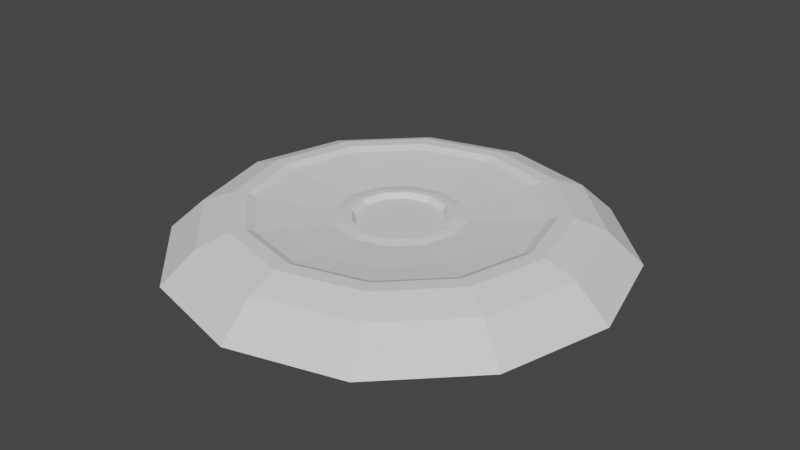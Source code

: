 # Source: Plate.blend  (saved by Blender 2.81.16; exported with 4.5.12 LTS)
import bpy
from mathutils import Matrix  # noqa: F401  (used for matrix-valued properties, if any)

bpy.ops.wm.read_factory_settings(use_empty=True)
scene = bpy.context.scene
scene.name = 'Scene'

# ---- collections
col_collection = bpy.data.collections.new('Collection'); scene.collection.children.link(col_collection)

# ---- world
world_world = bpy.data.worlds.new('World'); scene.world = world_world
world_world.use_nodes = True; world_world.node_tree.nodes.clear()
_N = world_world.node_tree.nodes; _L = world_world.node_tree.links
n0 = _N.new('ShaderNodeOutputWorld'); n0.name = 'World Output'; n0.location = (300, 300)
n1 = _N.new('ShaderNodeBackground'); n1.name = 'Background'; n1.location = (10, 300)
n1.inputs[0].default_value = (0.05088, 0.05088, 0.05088, 1.0)
_L.new(n1.outputs[0], n0.inputs[0])
n0.is_active_output = True
world_world.color = (0.05088, 0.05088, 0.05088)
world_world.use_sun_shadow = False
world_world.sun_shadow_jitter_overblur = 0.0

# ---- meshes
me_cube = bpy.data.meshes.new('Cube')
me_cube.from_pydata([(0.002706, 0.3834, 0.1002), (0.1981, 0.331, 0.1002), (0.002706, 0.5036, 0.07046), (0.002706, 0.4223, 0.09973), (0.2582, 0.4351, 0.07046), (0.2176, 0.3647, 0.09973), (0.4452, 0.2481, 0.07046), (0.3749, 0.2074, 0.09973), (0.5137, -0.007445, 0.07046), (0.4324, -0.007445, 0.09973), (0.4452, -0.2629, 0.07046), (0.3749, -0.2223, 0.09973), (0.2582, -0.45, 0.07046), (0.2176, -0.3796, 0.09973), (0.002706, -0.5184, 0.07046), (0.002706, -0.4372, 0.09973), (-0.2528, -0.45, 0.07046), (-0.2122, -0.3796, 0.09973), (-0.4398, -0.2629, 0.07046), (-0.3695, -0.2223, 0.09973), (-0.5083, -0.007445, 0.07046), (-0.427, -0.007445, 0.09973), (-0.4398, 0.2481, 0.07046), (-0.3695, 0.2074, 0.09973), (-0.2528, 0.4351, 0.07046), (-0.2122, 0.3647, 0.09973), (0.3412, 0.188, 0.1002), (0.3936, -0.007445, 0.1002), (0.3412, -0.2029, 0.1002), (0.1981, -0.3459, 0.1002), (0.002706, -0.3983, 0.1002), (-0.1927, -0.3459, 0.1002), (-0.3358, -0.2029, 0.1002), (-0.3881, -0.007445, 0.1002), (-0.3358, 0.188, 0.1002), (-0.1927, 0.331, 0.1002), (0.002706, 0.596, -0.0142), (0.3044, 0.5151, -0.0142), (0.5253, 0.2943, -0.0142), (0.6061, -0.007445, -0.0142), (0.5253, -0.3092, -0.0142), (0.3044, -0.53, -0.0142), (0.002706, -0.6109, -0.0142), (-0.299, -0.53, -0.0142), (-0.5199, -0.3092, -0.0142), (-0.6007, -0.007445, -0.0142), (-0.5199, 0.2943, -0.0142), (-0.299, 0.5151, -0.0142), (0.002706, 0.3604, 0.09046), (-0.1812, 0.3111, 0.09046), (-0.3159, 0.1765, 0.09046), (-0.3651, -0.007445, 0.09046), (-0.3159, -0.1914, 0.09046), (-0.1812, -0.326, 0.09046), (0.002706, -0.3753, 0.09046), (0.1866, -0.326, 0.09046), (0.3213, -0.1914, 0.09046), (0.3706, -0.007445, 0.09046), (0.3213, 0.1765, 0.09046), (0.1866, 0.3111, 0.09046), (0.002706, 0.2845, 0.08178), (-0.1433, 0.2454, 0.08178), (-0.2502, 0.1386, 0.08178), (-0.2893, -0.007445, 0.08178), (-0.2502, -0.1534, 0.08178), (-0.1433, -0.2603, 0.08178), (0.002706, -0.2994, 0.08178), (0.1487, -0.2603, 0.08178), (0.2556, -0.1534, 0.08178), (0.2947, -0.007445, 0.08178), (0.2556, 0.1386, 0.08178), (0.1487, 0.2454, 0.08178), (0.002706, 0.1635, 0.07205), (-0.08278, 0.1406, 0.07205), (-0.1454, 0.07804, 0.07205), (-0.1683, -0.007445, 0.07205), (-0.1454, -0.09293, 0.07205), (-0.08278, -0.1555, 0.07205), (0.002706, -0.1784, 0.07205), (0.08819, -0.1555, 0.07205), (0.1508, -0.09293, 0.07205), (0.1737, -0.007445, 0.07205), (0.1508, 0.07804, 0.07205), (0.08819, 0.1406, 0.07205), (0.002706, 0.1348, 0.07659), (-0.06841, 0.1157, 0.07659), (-0.1205, 0.06367, 0.07659), (-0.1395, -0.007445, 0.07659), (-0.1205, -0.07856, 0.07659), (-0.06841, -0.1306, 0.07659), (0.002706, -0.1497, 0.07659), (0.07382, -0.1306, 0.07659), (0.1259, -0.07856, 0.07659), (0.1449, -0.007445, 0.07659), (0.1259, 0.06367, 0.07659), (0.07382, 0.1157, 0.07659), (0.002706, 0.1165, 0.07659), (-0.05927, 0.0999, 0.07659), (-0.1046, 0.05453, 0.07659), (-0.1212, -0.007445, 0.07659), (-0.1046, -0.06942, 0.07659), (-0.05927, -0.1148, 0.07659), (0.002706, -0.1314, 0.07659), (0.06468, -0.1148, 0.07659), (0.11, -0.06942, 0.07659), (0.1267, -0.007445, 0.07659), (0.11, 0.05453, 0.07659), (0.06468, 0.0999, 0.07659), (0.002706, 0.108, -0.004693), (0.06991, 0.109, 0.01061), (-0.05501, 0.09252, -0.004693), (0.1191, 0.05976, 0.01061), (-0.09726, 0.05027, -0.004693), (0.1371, -0.007445, 0.01061), (-0.1127, -0.007445, -0.004693), (0.1191, -0.07465, 0.01061), (-0.09726, -0.06516, -0.004693), (0.06991, -0.1238, 0.01061), (-0.05501, -0.1074, -0.004693), (0.002706, -0.1419, 0.01061), (0.002706, -0.1229, -0.004693), (-0.0645, -0.1238, 0.01061), (0.06042, -0.1074, -0.004693), (-0.1137, -0.07465, 0.01061), (0.1027, -0.06516, -0.004693), (-0.1317, -0.007445, 0.01061), (0.1181, -0.007445, -0.004693), (-0.1137, 0.05976, 0.01061), (0.1027, 0.05027, -0.004693), (-0.0645, 0.109, 0.01061), (0.06042, 0.09252, -0.004693), (0.002706, 0.127, 0.01061), (0.1099, 0.1781, 0.03027), (0.1883, 0.09971, 0.03027), (0.217, -0.007445, 0.03027), (0.1883, -0.1146, 0.03027), (0.1099, -0.193, 0.03027), (0.002706, -0.2218, 0.03027), (-0.1044, -0.193, 0.03027), (-0.1829, -0.1146, 0.03027), (-0.2116, -0.007445, 0.03027), (-0.1829, 0.09971, 0.03027), (-0.1044, 0.1781, 0.03027), (0.002706, 0.2069, 0.03027), (0.2118, 0.3547, 0.05639), (0.3649, 0.2016, 0.05639), (0.4209, -0.007445, 0.05639), (0.3649, -0.2165, 0.05639), (0.2118, -0.3696, 0.05639), (0.002706, -0.4256, 0.05639), (-0.2064, -0.3696, 0.05639), (-0.3595, -0.2165, 0.05639), (-0.4155, -0.007445, 0.05639), (-0.3595, 0.2016, 0.05639), (-0.2064, 0.3547, 0.05639), (0.002706, 0.4107, 0.05639), (0.002706, -0.007445, -0.004693), (0.002706, 0.1057, 0.06299), (-0.05386, 0.09053, 0.06299), (-0.09527, 0.04912, 0.06299), (-0.1104, -0.007445, 0.06299), (-0.09527, -0.06401, 0.06299), (-0.05386, -0.1054, 0.06299), (0.002706, -0.1206, 0.06299), (0.05927, -0.1054, 0.06299), (0.1007, -0.06401, 0.06299), (0.1158, -0.007445, 0.06299), (0.1007, 0.04912, 0.06299), (0.05927, 0.09053, 0.06299), (0.002706, -0.007445, 0.06299)], [], [(10, 12, 41, 40), (7, 5, 1, 26), (2, 3, 5, 4), (6, 8, 39, 38), (11, 9, 27, 28), (4, 5, 7, 6), (14, 16, 43, 42), (15, 13, 29, 30), (6, 7, 9, 8), (18, 20, 45, 44), (19, 17, 31, 32), (8, 9, 11, 10), (22, 24, 47, 46), (23, 21, 33, 34), (10, 11, 13, 12), (4, 6, 38, 37), (9, 7, 26, 27), (12, 13, 15, 14), (2, 4, 37, 36), (13, 11, 28, 29), (14, 15, 17, 16), (8, 10, 40, 39), (17, 15, 30, 31), (16, 17, 19, 18), (12, 14, 42, 41), (21, 19, 32, 33), (18, 19, 21, 20), (16, 18, 44, 43), (5, 3, 0, 1), (20, 21, 23, 22), (3, 25, 35, 0), (25, 23, 34, 35), (22, 23, 25, 24), (24, 2, 36, 47), (20, 22, 46, 45), (24, 25, 3, 2), (29, 28, 56, 55), (50, 51, 63, 62), (31, 30, 54, 53), (33, 32, 52, 51), (26, 1, 59, 58), (28, 27, 57, 56), (30, 29, 55, 54), (0, 35, 49, 48), (32, 31, 53, 52), (34, 33, 51, 50), (1, 0, 48, 59), (35, 34, 50, 49), (27, 26, 58, 57), (62, 63, 75, 74), (57, 58, 70, 69), (54, 55, 67, 66), (51, 52, 64, 63), (58, 59, 71, 70), (48, 49, 61, 60), (55, 56, 68, 67), (52, 53, 65, 64), (59, 48, 60, 71), (49, 50, 62, 61), (56, 57, 69, 68), (53, 54, 66, 65), (77, 78, 90, 89), (69, 70, 82, 81), (66, 67, 79, 78), (63, 64, 76, 75), (70, 71, 83, 82), (60, 61, 73, 72), (67, 68, 80, 79), (64, 65, 77, 76), (71, 60, 72, 83), (61, 62, 74, 73), (68, 69, 81, 80), (65, 66, 78, 77), (89, 90, 102, 101), (74, 75, 87, 86), (81, 82, 94, 93), (78, 79, 91, 90), (75, 76, 88, 87), (82, 83, 95, 94), (72, 73, 85, 84), (79, 80, 92, 91), (76, 77, 89, 88), (83, 72, 84, 95), (73, 74, 86, 85), (80, 81, 93, 92), (86, 87, 99, 98), (93, 94, 106, 105), (90, 91, 103, 102), (87, 88, 100, 99), (94, 95, 107, 106), (84, 85, 97, 96), (91, 92, 104, 103), (88, 89, 101, 100), (95, 84, 96, 107), (85, 86, 98, 97), (92, 93, 105, 104), (117, 115, 124, 122), (113, 111, 128, 126), (121, 119, 120, 118), (125, 123, 116, 114), (129, 127, 112, 110), (115, 113, 126, 124), (119, 117, 122, 120), (123, 121, 118, 116), (127, 125, 114, 112), (109, 131, 108, 130), (131, 129, 110, 108), (109, 111, 133, 132), (111, 109, 130, 128), (112, 114, 156), (138, 139, 151, 150), (131, 109, 132, 143), (113, 115, 135, 134), (129, 131, 143, 142), (111, 113, 134, 133), (127, 129, 142, 141), (125, 127, 141, 140), (123, 125, 140, 139), (121, 123, 139, 138), (119, 121, 138, 137), (117, 119, 137, 136), (115, 117, 136, 135), (135, 136, 148, 147), (142, 143, 155, 154), (143, 132, 144, 155), (139, 140, 152, 151), (136, 137, 149, 148), (132, 133, 145, 144), (133, 134, 146, 145), (140, 141, 153, 152), (137, 138, 150, 149), (134, 135, 147, 146), (141, 142, 154, 153), (10, 12, 148, 147), (12, 14, 149, 148), (8, 10, 147, 146), (6, 8, 146, 145), (4, 6, 145, 144), (4, 144, 155, 2), (24, 2, 155, 154), (22, 24, 154, 153), (22, 153, 152, 20), (18, 20, 152, 151), (16, 18, 151, 150), (14, 16, 150, 149), (120, 122, 156), (110, 112, 156), (124, 126, 156), (114, 116, 156), (130, 108, 156), (118, 120, 156), (122, 124, 156), (126, 128, 156), (108, 110, 156), (128, 130, 156), (116, 118, 156), (99, 100, 161, 160), (106, 107, 168, 167), (96, 97, 158, 157), (103, 104, 165, 164), (100, 101, 162, 161), (107, 96, 157, 168), (97, 98, 159, 158), (104, 105, 166, 165), (101, 102, 163, 162), (98, 99, 160, 159), (105, 106, 167, 166), (102, 103, 164, 163), (164, 165, 169), (161, 162, 169), (168, 157, 169), (158, 159, 169), (165, 166, 169), (162, 163, 169), (159, 160, 169), (166, 167, 169), (163, 164, 169), (160, 161, 169), (167, 168, 169), (157, 158, 169)])
_uv = me_cube.uv_layers.new(name='UVMap')
_uv.uv.foreach_set('vector', [0.6667, 0.5, 0.5833, 0.5, 0.5833, 0.5, 0.6667, 0.5, 0.8333, 1.0, 0.9167, 1.0, 0.9167, 1.0, 0.8333, 1.0, 1.0, 0.5, 1.0, 1.0, 0.9167, 1.0, 0.9167, 0.5, 0.8333, 0.5, 0.75, 0.5, 0.75, 0.5, 0.8333, 0.5, 0.6667, 1.0, 0.75, 1.0, 0.75, 1.0, 0.6667, 1.0, 0.9167, 0.5, 0.9167, 1.0, 0.8333, 1.0, 0.8333, 0.5, 0.5, 0.5, 0.4167, 0.5, 0.4167, 0.5, 0.5, 0.5, 0.5, 1.0, 0.5833, 1.0, 0.5833, 1.0, 0.5, 1.0, 0.8333, 0.5, 0.8333, 1.0, 0.75, 1.0, 0.75, 0.5, 0.3333, 0.5, 0.25, 0.5, 0.25, 0.5, 0.3333, 0.5, 0.3333, 1.0, 0.4167, 1.0, 0.4167, 1.0, 0.3333, 1.0, 0.75, 0.5, 0.75, 1.0, 0.6667, 1.0, 0.6667, 0.5, 0.1667, 0.5, 0.08333, 0.5, 0.08333, 0.5, 0.1667, 0.5, 0.1667, 1.0, 0.25, 1.0, 0.25, 1.0, 0.1667, 1.0, 0.6667, 0.5, 0.6667, 1.0, 0.5833, 1.0, 0.5833, 0.5, 0.9167, 0.5, 0.8333, 0.5, 0.8333, 0.5, 0.9167, 0.5, 0.75, 1.0, 0.8333, 1.0, 0.8333, 1.0, 0.75, 1.0, 0.5833, 0.5, 0.5833, 1.0, 0.5, 1.0, 0.5, 0.5, 1.0, 0.5, 0.9167, 0.5, 0.9167, 0.5, 1.0, 0.5, 0.5833, 1.0, 0.6667, 1.0, 0.6667, 1.0, 0.5833, 1.0, 0.5, 0.5, 0.5, 1.0, 0.4167, 1.0, 0.4167, 0.5, 0.75, 0.5, 0.6667, 0.5, 0.6667, 0.5, 0.75, 0.5, 0.4167, 1.0, 0.5, 1.0, 0.5, 1.0, 0.4167, 1.0, 0.4167, 0.5, 0.4167, 1.0, 0.3333, 1.0, 0.3333, 0.5, 0.5833, 0.5, 0.5, 0.5, 0.5, 0.5, 0.5833, 0.5, 0.25, 1.0, 0.3333, 1.0, 0.3333, 1.0, 0.25, 1.0, 0.3333, 0.5, 0.3333, 1.0, 0.25, 1.0, 0.25, 0.5, 0.4167, 0.5, 0.3333, 0.5, 0.3333, 0.5, 0.4167, 0.5, 0.9167, 1.0, 1.0, 1.0, 1.0, 1.0, 0.9167, 1.0, 0.25, 0.5, 0.25, 1.0, 0.1667, 1.0, 0.1667, 0.5, 7.451e-08, 1.0, 0.08333, 1.0, 0.08333, 1.0, 7.451e-08, 1.0, 0.08333, 1.0, 0.1667, 1.0, 0.1667, 1.0, 0.08333, 1.0, 0.1667, 0.5, 0.1667, 1.0, 0.08333, 1.0, 0.08333, 0.5, 0.08333, 0.5, 7.451e-08, 0.5, 7.451e-08, 0.5, 0.08333, 0.5, 0.25, 0.5, 0.1667, 0.5, 0.1667, 0.5, 0.25, 0.5, 0.08333, 0.5, 0.08333, 1.0, 7.451e-08, 1.0, 7.451e-08, 0.5, 0.5833, 1.0, 0.6667, 1.0, 0.6667, 1.0, 0.5833, 1.0, 0.1667, 1.0, 0.25, 1.0, 0.25, 1.0, 0.1667, 1.0, 0.4167, 1.0, 0.5, 1.0, 0.5, 1.0, 0.4167, 1.0, 0.25, 1.0, 0.3333, 1.0, 0.3333, 1.0, 0.25, 1.0, 0.8333, 1.0, 0.9167, 1.0, 0.9167, 1.0, 0.8333, 1.0, 0.6667, 1.0, 0.75, 1.0, 0.75, 1.0, 0.6667, 1.0, 0.5, 1.0, 0.5833, 1.0, 0.5833, 1.0, 0.5, 1.0, 7.451e-08, 1.0, 0.08333, 1.0, 0.08333, 1.0, 7.451e-08, 1.0, 0.3333, 1.0, 0.4167, 1.0, 0.4167, 1.0, 0.3333, 1.0, 0.1667, 1.0, 0.25, 1.0, 0.25, 1.0, 0.1667, 1.0, 0.9167, 1.0, 1.0, 1.0, 1.0, 1.0, 0.9167, 1.0, 0.08333, 1.0, 0.1667, 1.0, 0.1667, 1.0, 0.08333, 1.0, 0.75, 1.0, 0.8333, 1.0, 0.8333, 1.0, 0.75, 1.0, 0.1667, 1.0, 0.25, 1.0, 0.25, 1.0, 0.1667, 1.0, 0.75, 1.0, 0.8333, 1.0, 0.8333, 1.0, 0.75, 1.0, 0.5, 1.0, 0.5833, 1.0, 0.5833, 1.0, 0.5, 1.0, 0.25, 1.0, 0.3333, 1.0, 0.3333, 1.0, 0.25, 1.0, 0.8333, 1.0, 0.9167, 1.0, 0.9167, 1.0, 0.8333, 1.0, 7.451e-08, 1.0, 0.08333, 1.0, 0.08333, 1.0, 7.451e-08, 1.0, 0.5833, 1.0, 0.6667, 1.0, 0.6667, 1.0, 0.5833, 1.0, 0.3333, 1.0, 0.4167, 1.0, 0.4167, 1.0, 0.3333, 1.0, 0.9167, 1.0, 1.0, 1.0, 1.0, 1.0, 0.9167, 1.0, 0.08333, 1.0, 0.1667, 1.0, 0.1667, 1.0, 0.08333, 1.0, 0.6667, 1.0, 0.75, 1.0, 0.75, 1.0, 0.6667, 1.0, 0.4167, 1.0, 0.5, 1.0, 0.5, 1.0, 0.4167, 1.0, 0.4167, 1.0, 0.5, 1.0, 0.5, 1.0, 0.4167, 1.0, 0.75, 1.0, 0.8333, 1.0, 0.8333, 1.0, 0.75, 1.0, 0.5, 1.0, 0.5833, 1.0, 0.5833, 1.0, 0.5, 1.0, 0.25, 1.0, 0.3333, 1.0, 0.3333, 1.0, 0.25, 1.0, 0.8333, 1.0, 0.9167, 1.0, 0.9167, 1.0, 0.8333, 1.0, 7.451e-08, 1.0, 0.08333, 1.0, 0.08333, 1.0, 7.451e-08, 1.0, 0.5833, 1.0, 0.6667, 1.0, 0.6667, 1.0, 0.5833, 1.0, 0.3333, 1.0, 0.4167, 1.0, 0.4167, 1.0, 0.3333, 1.0, 0.9167, 1.0, 1.0, 1.0, 1.0, 1.0, 0.9167, 1.0, 0.08333, 1.0, 0.1667, 1.0, 0.1667, 1.0, 0.08333, 1.0, 0.6667, 1.0, 0.75, 1.0, 0.75, 1.0, 0.6667, 1.0, 0.4167, 1.0, 0.5, 1.0, 0.5, 1.0, 0.4167, 1.0, 0.4167, 1.0, 0.5, 1.0, 0.5, 1.0, 0.4167, 1.0, 0.1667, 1.0, 0.25, 1.0, 0.25, 1.0, 0.1667, 1.0, 0.75, 1.0, 0.8333, 1.0, 0.8333, 1.0, 0.75, 1.0, 0.5, 1.0, 0.5833, 1.0, 0.5833, 1.0, 0.5, 1.0, 0.25, 1.0, 0.3333, 1.0, 0.3333, 1.0, 0.25, 1.0, 0.8333, 1.0, 0.9167, 1.0, 0.9167, 1.0, 0.8333, 1.0, 7.451e-08, 1.0, 0.08333, 1.0, 0.08333, 1.0, 7.451e-08, 1.0, 0.5833, 1.0, 0.6667, 1.0, 0.6667, 1.0, 0.5833, 1.0, 0.3333, 1.0, 0.4167, 1.0, 0.4167, 1.0, 0.3333, 1.0, 0.9167, 1.0, 1.0, 1.0, 1.0, 1.0, 0.9167, 1.0, 0.08333, 1.0, 0.1667, 1.0, 0.1667, 1.0, 0.08333, 1.0, 0.6667, 1.0, 0.75, 1.0, 0.75, 1.0, 0.6667, 1.0, 0.1667, 1.0, 0.25, 1.0, 0.25, 1.0, 0.1667, 1.0, 0.75, 1.0, 0.8333, 1.0, 0.8333, 1.0, 0.75, 1.0, 0.5, 1.0, 0.5833, 1.0, 0.5833, 1.0, 0.5, 1.0, 0.25, 1.0, 0.3333, 1.0, 0.3333, 1.0, 0.25, 1.0, 0.8333, 1.0, 0.9167, 1.0, 0.9167, 1.0, 0.8333, 1.0, 7.451e-08, 1.0, 0.08333, 1.0, 0.08333, 1.0, 7.451e-08, 1.0, 0.5833, 1.0, 0.6667, 1.0, 0.6667, 1.0, 0.5833, 1.0, 0.3333, 1.0, 0.4167, 1.0, 0.4167, 1.0, 0.3333, 1.0, 0.9167, 1.0, 1.0, 1.0, 1.0, 1.0, 0.9167, 1.0, 0.08333, 1.0, 0.1667, 1.0, 0.1667, 1.0, 0.08333, 1.0, 0.6667, 1.0, 0.75, 1.0, 0.75, 1.0, 0.6667, 1.0, 0.37, 0.04215, 0.4578, 0.13, 0.4578, 0.13, 0.37, 0.04215, 0.49, 0.25, 0.4578, 0.37, 0.4578, 0.37, 0.49, 0.25, 0.13, 0.04215, 0.25, 0.01, 0.25, 0.01, 0.13, 0.04215, 0.01, 0.25, 0.04215, 0.13, 0.04215, 0.13, 0.01, 0.25, 0.13, 0.4578, 0.04215, 0.37, 0.04215, 0.37, 0.13, 0.4578, 0.4578, 0.13, 0.49, 0.25, 0.49, 0.25, 0.4578, 0.13, 0.25, 0.01, 0.37, 0.04215, 0.37, 0.04215, 0.25, 0.01, 0.04215, 0.13, 0.13, 0.04215, 0.13, 0.04215, 0.04215, 0.13, 0.04215, 0.37, 0.01, 0.25, 0.01, 0.25, 0.04215, 0.37, 0.37, 0.4578, 0.25, 0.49, 0.25, 0.49, 0.37, 0.4578, 0.25, 0.49, 0.13, 0.4578, 0.13, 0.4578, 0.25, 0.49, 0.37, 0.4578, 0.4578, 0.37, 0.4578, 0.37, 0.37, 0.4578, 0.4578, 0.37, 0.37, 0.4578, 0.37, 0.4578, 0.4578, 0.37, 0.04215, 0.37, 0.01, 0.25, 0.04215, 0.37, 0.13, 0.04215, 0.04215, 0.13, 0.04215, 0.13, 0.13, 0.04215, 0.25, 0.49, 0.37, 0.4578, 0.37, 0.4578, 0.25, 0.49, 0.49, 0.25, 0.4578, 0.13, 0.4578, 0.13, 0.49, 0.25, 0.13, 0.4578, 0.25, 0.49, 0.25, 0.49, 0.13, 0.4578, 0.4578, 0.37, 0.49, 0.25, 0.49, 0.25, 0.4578, 0.37, 0.04215, 0.37, 0.13, 0.4578, 0.13, 0.4578, 0.04215, 0.37, 0.01, 0.25, 0.04215, 0.37, 0.04215, 0.37, 0.01, 0.25, 0.04215, 0.13, 0.01, 0.25, 0.01, 0.25, 0.04215, 0.13, 0.13, 0.04215, 0.04215, 0.13, 0.04215, 0.13, 0.13, 0.04215, 0.25, 0.01, 0.13, 0.04215, 0.13, 0.04215, 0.25, 0.01, 0.37, 0.04215, 0.25, 0.01, 0.25, 0.01, 0.37, 0.04215, 0.4578, 0.13, 0.37, 0.04215, 0.37, 0.04215, 0.4578, 0.13, 0.4578, 0.13, 0.37, 0.04215, 0.37, 0.04215, 0.4578, 0.13, 0.13, 0.4578, 0.25, 0.49, 0.25, 0.49, 0.13, 0.4578, 0.25, 0.49, 0.37, 0.4578, 0.37, 0.4578, 0.25, 0.49, 0.04215, 0.13, 0.01, 0.25, 0.01, 0.25, 0.04215, 0.13, 0.37, 0.04215, 0.25, 0.01, 0.25, 0.01, 0.37, 0.04215, 0.37, 0.4578, 0.4578, 0.37, 0.4578, 0.37, 0.37, 0.4578, 0.4578, 0.37, 0.49, 0.25, 0.49, 0.25, 0.4578, 0.37, 0.01, 0.25, 0.04215, 0.37, 0.04215, 0.37, 0.01, 0.25, 0.25, 0.01, 0.13, 0.04215, 0.13, 0.04215, 0.25, 0.01, 0.49, 0.25, 0.4578, 0.13, 0.4578, 0.13, 0.49, 0.25, 0.04215, 0.37, 0.13, 0.4578, 0.13, 0.4578, 0.04215, 0.37, 0.6667, 0.5, 0.5833, 0.5, 0.37, 0.04215, 0.4578, 0.13, 0.0, 0.0, 0.0, 0.0, 0.0, 0.0, 0.0, 0.0, 0.0, 0.0, 0.0, 0.0, 0.0, 0.0, 0.0, 0.0, 0.0, 0.0, 0.0, 0.0, 0.0, 0.0, 0.0, 0.0, 0.0, 0.0, 0.0, 0.0, 0.0, 0.0, 0.0, 0.0, 0.9167, 0.5, 0.37, 0.4578, 0.25, 0.49, 1.0, 0.5, 0.08333, 0.5, 7.451e-08, 0.5, 0.25, 0.49, 0.13, 0.4578, 0.1667, 0.5, 0.08333, 0.5, 0.13, 0.4578, 0.04215, 0.37, 0.1667, 0.5, 0.04215, 0.37, 0.01, 0.25, 0.25, 0.5, 0.3333, 0.5, 0.25, 0.5, 0.01, 0.25, 0.04215, 0.13, 0.4167, 0.5, 0.3333, 0.5, 0.04215, 0.13, 0.13, 0.04215, 0.5, 0.5, 0.4167, 0.5, 0.13, 0.04215, 0.25, 0.01, 0.25, 0.01, 0.37, 0.04215, 0.25, 0.01, 0.13, 0.4578, 0.04215, 0.37, 0.13, 0.4578, 0.4578, 0.13, 0.49, 0.25, 0.4578, 0.13, 0.01, 0.25, 0.04215, 0.13, 0.01, 0.25, 0.37, 0.4578, 0.25, 0.49, 0.37, 0.4578, 0.13, 0.04215, 0.25, 0.01, 0.13, 0.04215, 0.37, 0.04215, 0.4578, 0.13, 0.37, 0.04215, 0.49, 0.25, 0.4578, 0.37, 0.49, 0.25, 0.25, 0.49, 0.13, 0.4578, 0.25, 0.49, 0.4578, 0.37, 0.37, 0.4578, 0.4578, 0.37, 0.04215, 0.13, 0.13, 0.04215, 0.04215, 0.13, 0.25, 1.0, 0.3333, 1.0, 0.3333, 1.0, 0.25, 1.0, 0.8333, 1.0, 0.9167, 1.0, 0.9167, 1.0, 0.8333, 1.0, 7.451e-08, 1.0, 0.08333, 1.0, 0.08333, 1.0, 7.451e-08, 1.0, 0.5833, 1.0, 0.6667, 1.0, 0.6667, 1.0, 0.5833, 1.0, 0.3333, 1.0, 0.4167, 1.0, 0.4167, 1.0, 0.3333, 1.0, 0.9167, 1.0, 1.0, 1.0, 1.0, 1.0, 0.9167, 1.0, 0.08333, 1.0, 0.1667, 1.0, 0.1667, 1.0, 0.08333, 1.0, 0.6667, 1.0, 0.75, 1.0, 0.75, 1.0, 0.6667, 1.0, 0.4167, 1.0, 0.5, 1.0, 0.5, 1.0, 0.4167, 1.0, 0.1667, 1.0, 0.25, 1.0, 0.25, 1.0, 0.1667, 1.0, 0.75, 1.0, 0.8333, 1.0, 0.8333, 1.0, 0.75, 1.0, 0.5, 1.0, 0.5833, 1.0, 0.5833, 1.0, 0.5, 1.0, 0.5833, 1.0, 0.6667, 1.0, 0.5833, 1.0, 0.3333, 1.0, 0.4167, 1.0, 0.3333, 1.0, 0.9167, 1.0, 1.0, 1.0, 0.9167, 1.0, 0.08333, 1.0, 0.1667, 1.0, 0.08333, 1.0, 0.6667, 1.0, 0.75, 1.0, 0.6667, 1.0, 0.4167, 1.0, 0.5, 1.0, 0.4167, 1.0, 0.1667, 1.0, 0.25, 1.0, 0.1667, 1.0, 0.75, 1.0, 0.8333, 1.0, 0.75, 1.0, 0.5, 1.0, 0.5833, 1.0, 0.5, 1.0, 0.25, 1.0, 0.3333, 1.0, 0.25, 1.0, 0.8333, 1.0, 0.9167, 1.0, 0.8333, 1.0, 7.451e-08, 1.0, 0.08333, 1.0, 7.451e-08, 1.0])
me_cube.use_remesh_fix_poles = True
me_cube.use_remesh_preserve_attributes = False
me_cube.use_mirror_vertex_groups = False
me_cube.update()

# ---- objects
ob_cube = bpy.data.objects.new('Cube', me_cube)

# ---- transforms, parenting, visibility, modifiers, constraints
ob_cube.location = (0.0, 0.0, 0.0)
ob_cube.scale = (1.0, 1.0, 1.0)
ob_cube.lineart.crease_threshold = 0.0

# ---- collection membership
col_collection.objects.link(ob_cube)

# ---- scene / render settings (as saved in the file)
scene.frame_start = 1; scene.frame_end = 250; scene.frame_set(1)
scene.render.engine = 'BLENDER_EEVEE_NEXT'
scene.cycles.use_denoising = False
scene.cycles.samples = 128
scene.cycles.sampling_pattern = 'TABULATED_SOBOL'
scene.cycles.use_adaptive_sampling = False
scene.cycles.use_light_tree = False
scene.view_settings.view_transform = 'Filmic'
bpy.context.view_layer.update()

# ---- added for rendering (the .blend has no active camera and no usable light): camera, sun
cam_auto = bpy.data.cameras.new('AutoCamera')
cam_auto.lens = 50.0
cam_auto.sensor_width = 36.0
cam_auto.clip_end = 1000.0
ob_auto_camera = bpy.data.objects.new('AutoCamera', cam_auto)
scene.collection.objects.link(ob_auto_camera)
ob_auto_camera.location = (1.58534, -1.9066, 1.30911)
ob_auto_camera.rotation_euler = (1.09748, -7.21219e-08, 0.694738)
scene.camera = ob_auto_camera
light_auto_sun = bpy.data.lights.new('AutoSun', 'SUN')
light_auto_sun.energy = 3.0
light_auto_sun.angle = 0.0523599
ob_auto_sun = bpy.data.objects.new('AutoSun', light_auto_sun)
scene.collection.objects.link(ob_auto_sun)
ob_auto_sun.rotation_euler = (0.872665, 0.174533, 0.523599)
bpy.context.view_layer.update()
